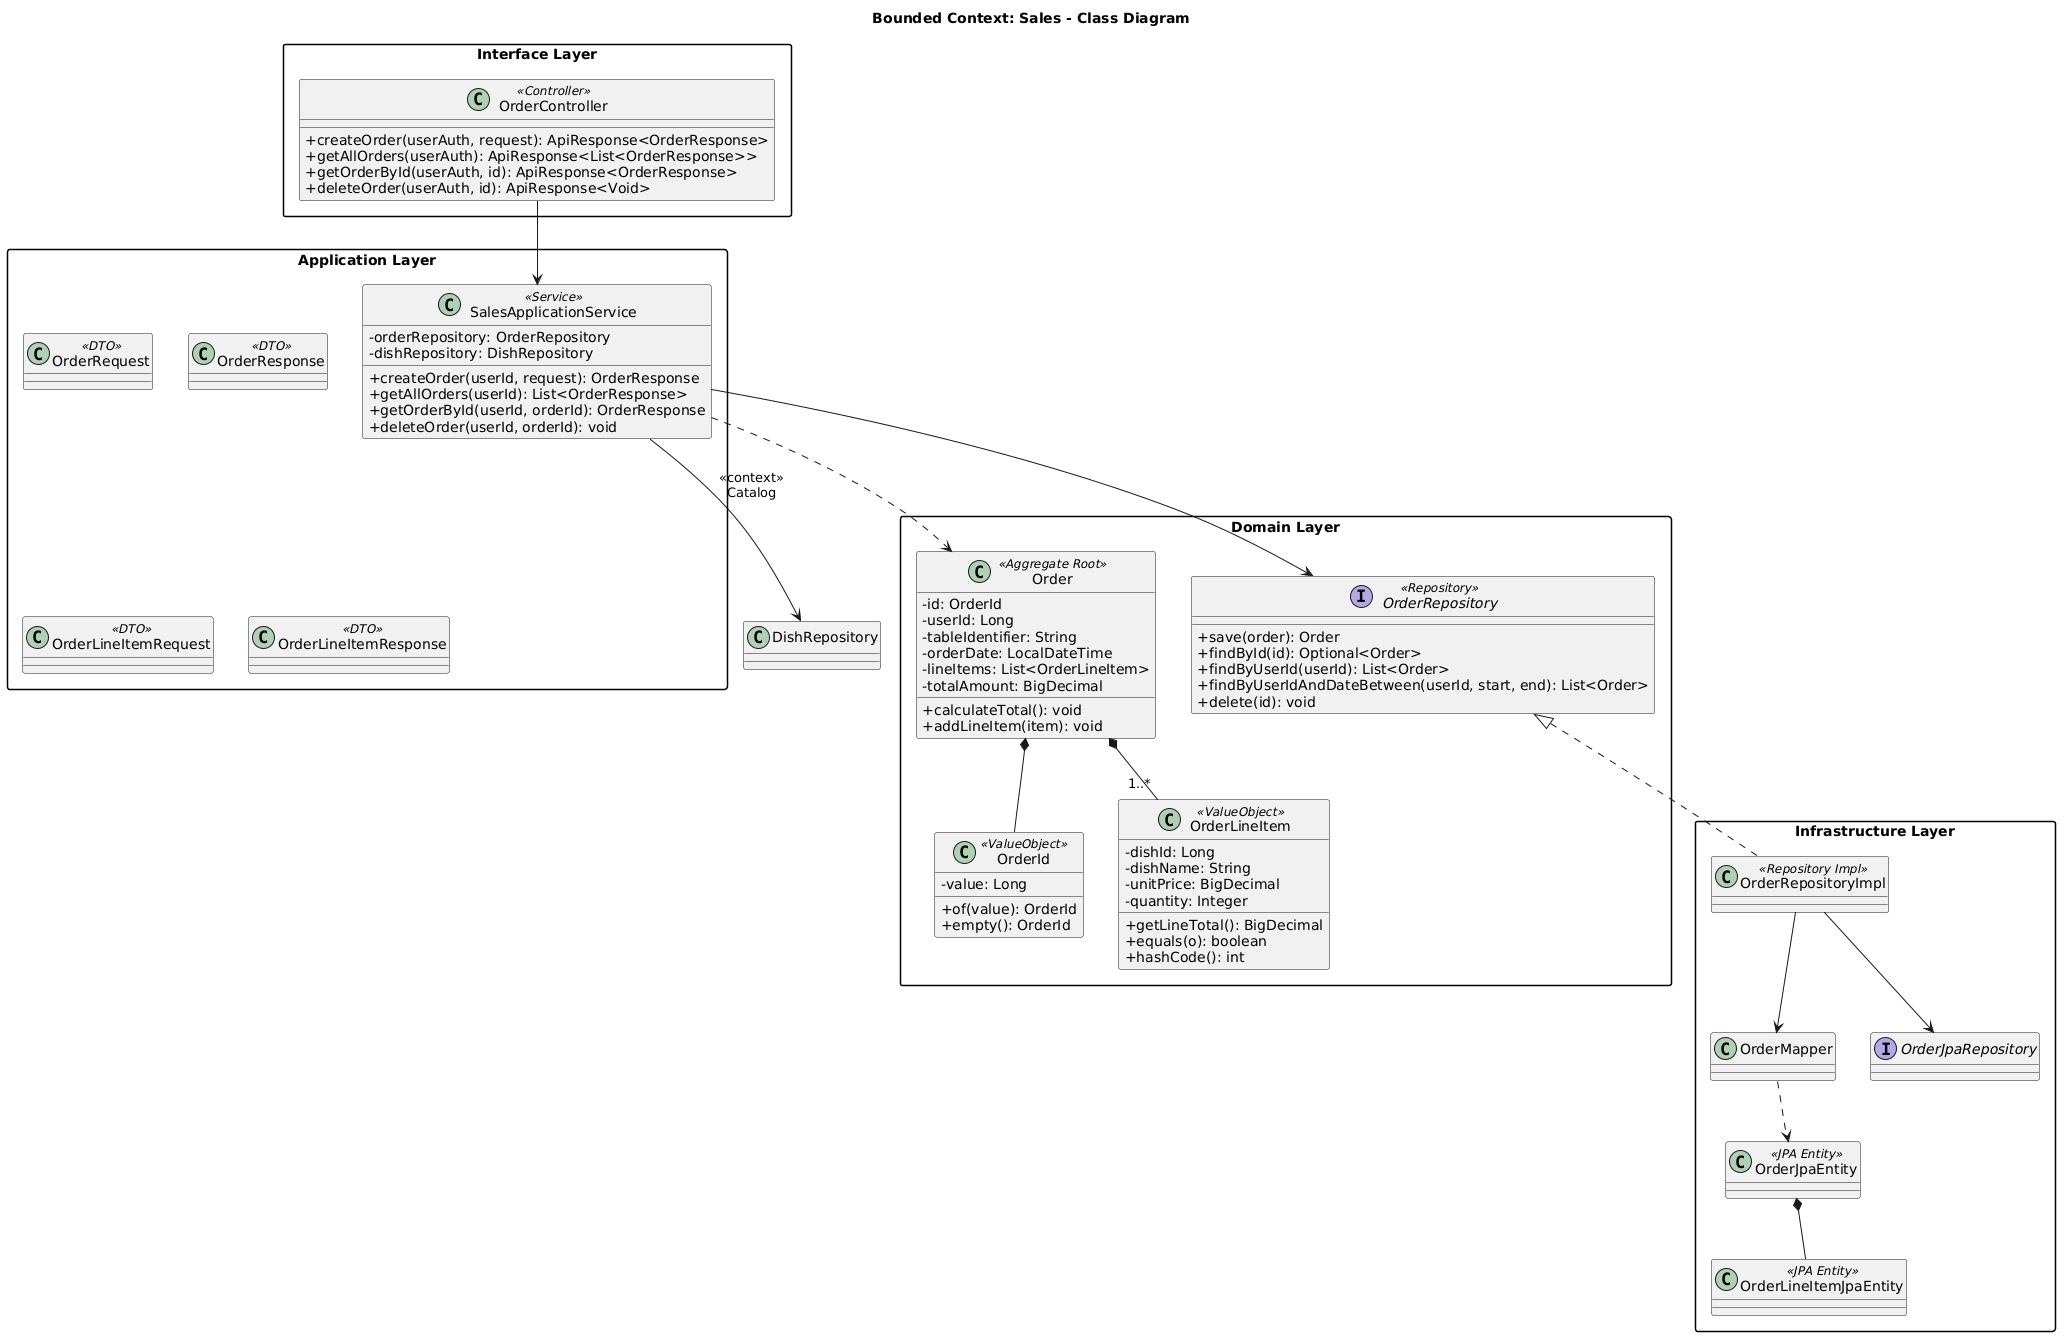

The diagram above was rendered by PlantUML. Its source (embedded in the PNG):
@startuml
skinparam classAttributeIconSize 0
skinparam packageStyle rectangle
title Bounded Context: Sales - Class Diagram

package "Domain Layer" {
    class Order <<Aggregate Root>> {
        - id: OrderId
        - userId: Long
        - tableIdentifier: String
        - orderDate: LocalDateTime
        - lineItems: List<OrderLineItem>
        - totalAmount: BigDecimal
        + calculateTotal(): void
        + addLineItem(item): void
    }

    class OrderId <<ValueObject>> {
        - value: Long
        + of(value): OrderId
        + empty(): OrderId
    }

    class OrderLineItem <<ValueObject>> {
        - dishId: Long
        - dishName: String
        - unitPrice: BigDecimal
        - quantity: Integer
        + getLineTotal(): BigDecimal
        + equals(o): boolean
        + hashCode(): int
    }

    interface OrderRepository <<Repository>> {
        + save(order): Order
        + findById(id): Optional<Order>
        + findByUserId(userId): List<Order>
        + findByUserIdAndDateBetween(userId, start, end): List<Order>
        + delete(id): void
    }
}

package "Application Layer" {
    class SalesApplicationService <<Service>> {
        - orderRepository: OrderRepository
        - dishRepository: DishRepository
        + createOrder(userId, request): OrderResponse
        + getAllOrders(userId): List<OrderResponse>
        + getOrderById(userId, orderId): OrderResponse
        + deleteOrder(userId, orderId): void
    }

    class OrderRequest <<DTO>>
    class OrderResponse <<DTO>>
    class OrderLineItemRequest <<DTO>>
    class OrderLineItemResponse <<DTO>>
}

package "Interface Layer" {
    class OrderController <<Controller>> {
        + createOrder(userAuth, request): ApiResponse<OrderResponse>
        + getAllOrders(userAuth): ApiResponse<List<OrderResponse>>
        + getOrderById(userAuth, id): ApiResponse<OrderResponse>
        + deleteOrder(userAuth, id): ApiResponse<Void>
    }
}

package "Infrastructure Layer" {
    class OrderRepositoryImpl <<Repository Impl>>
    class OrderJpaEntity <<JPA Entity>>
    class OrderLineItemJpaEntity <<JPA Entity>>
    class OrderMapper
    interface OrderJpaRepository
}

Order *-- OrderId
Order *-- "1..*" OrderLineItem
OrderRepository <|.. OrderRepositoryImpl
OrderController --> SalesApplicationService
SalesApplicationService --> OrderRepository
SalesApplicationService --> DishRepository : <<context>>\nCatalog
SalesApplicationService ..> Order
OrderRepositoryImpl --> OrderJpaRepository
OrderRepositoryImpl --> OrderMapper
OrderMapper ..> OrderJpaEntity
OrderJpaEntity *-- OrderLineItemJpaEntity
@enduml